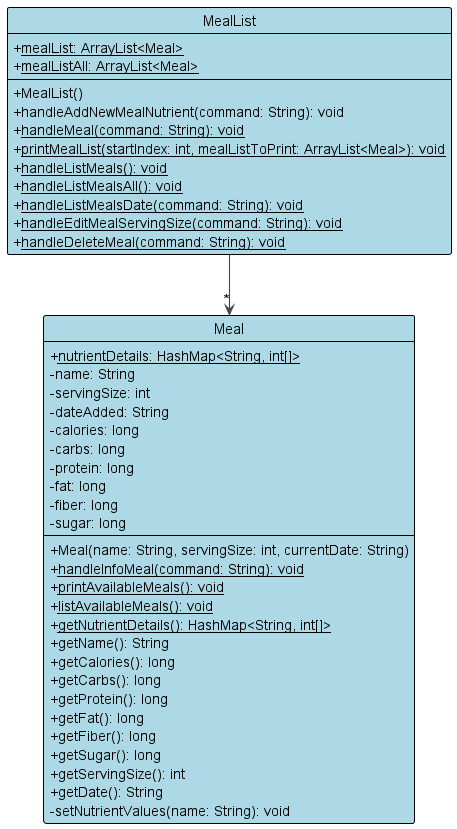

The diagram above was rendered by PlantUML. Its source (embedded in the PNG):
@startuml
!include style.puml
skinparam arrowThickness 1.1
skinparam arrowColor CLASS_ARROW_COLOR
skinparam classBackgroundColor CLASS_DIAGRAM_COLOR
skinparam classAttributeIconSize 0

Class MealList {
    + <u>mealList: ArrayList<Meal>
    + <u>mealListAll: ArrayList<Meal>
    + MealList()
    + handleAddNewMealNutrient(command: String): void
    + <u>handleMeal(command: String): void
    + <u>printMealList(startIndex: int, mealListToPrint: ArrayList<Meal>): void
    + <u>handleListMeals(): void
    + <u>handleListMealsAll(): void
    + <u>handleListMealsDate(command: String): void
    + <u>handleEditMealServingSize(command: String): void
    + <u>handleDeleteMeal(command: String): void
}

Class Meal {
    + <u>nutrientDetails: HashMap<String, int[]>
    - name: String
    - servingSize: int
    - dateAdded: String
    - calories: long
    - carbs: long
    - protein: long
    - fat: long
    - fiber: long
    - sugar: long
    + Meal(name: String, servingSize: int, currentDate: String)
    + <u>handleInfoMeal(command: String): void
    + <u>printAvailableMeals(): void
    + <u>listAvailableMeals(): void
    + <u>getNutrientDetails(): HashMap<String, int[]>
    + getName(): String
    + getCalories(): long
    + getCarbs(): long
    + getProtein(): long
    + getFat(): long
    + getFiber(): long
    + getSugar(): long
    + getServingSize(): int
    + getDate(): String
    - setNutrientValues(name: String): void
}

MealList -down-> "*" Meal
@enduml